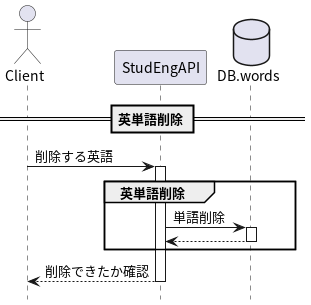

The diagram above was rendered by PlantUML. Its source (embedded in the PNG):
@startuml
actor Client
participant StudEngAPI
database DB.words
hide footbox

== 英単語削除 ==

Client -> StudEngAPI : 削除する英語
activate StudEngAPI
  group 英単語削除
    StudEngAPI -> DB.words : 単語削除
    activate DB.words

    StudEngAPI <-- DB.words :
    deactivate DB.words
  end

  Client <-- StudEngAPI : 削除できたか確認

deactivate StudEngAPI
@enduml